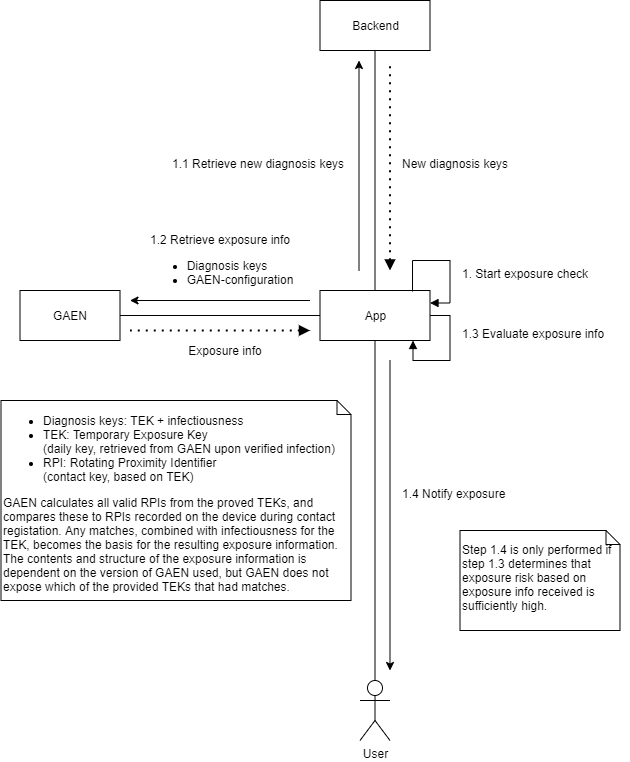

The diagram above was exported from draw.io. Its source (the exported page's mxGraphModel, read from the mxfile embedded in the PNG):
<mxGraphModel dx="2839.5" dy="805" grid="1" gridSize="10" guides="1" tooltips="1" connect="1" arrows="1" fold="1" page="1" pageScale="1.5" pageWidth="1169" pageHeight="826" background="none" math="0" shadow="0">
  <root>
    <mxCell id="0" style=";html=1;" />
    <mxCell id="1" style=";html=1;" parent="0" />
    <mxCell id="BOtC57Cq242VyE_CWQCi-28" style="edgeStyle=orthogonalEdgeStyle;rounded=0;orthogonalLoop=1;jettySize=auto;html=1;entryX=0.5;entryY=1;entryDx=0;entryDy=0;startArrow=none;startFill=0;endArrow=none;endFill=0;" parent="1" source="BOtC57Cq242VyE_CWQCi-1" target="BOtC57Cq242VyE_CWQCi-12" edge="1">
      <mxGeometry relative="1" as="geometry" />
    </mxCell>
    <mxCell id="BOtC57Cq242VyE_CWQCi-43" style="edgeStyle=orthogonalEdgeStyle;rounded=0;orthogonalLoop=1;jettySize=auto;html=1;entryX=1;entryY=0.5;entryDx=0;entryDy=0;startArrow=none;startFill=0;endArrow=none;endFill=0;" parent="1" source="BOtC57Cq242VyE_CWQCi-1" target="BOtC57Cq242VyE_CWQCi-42" edge="1">
      <mxGeometry relative="1" as="geometry" />
    </mxCell>
    <mxCell id="BOtC57Cq242VyE_CWQCi-54" style="edgeStyle=orthogonalEdgeStyle;rounded=0;orthogonalLoop=1;jettySize=auto;html=1;startArrow=none;startFill=0;endArrow=block;endFill=1;" parent="1" source="BOtC57Cq242VyE_CWQCi-1" target="BOtC57Cq242VyE_CWQCi-1" edge="1">
      <mxGeometry relative="1" as="geometry">
        <mxPoint x="200" y="590" as="targetPoint" />
        <Array as="points">
          <mxPoint x="210" y="545" />
          <mxPoint x="210" y="590" />
          <mxPoint x="173" y="590" />
        </Array>
      </mxGeometry>
    </mxCell>
    <mxCell id="BOtC57Cq242VyE_CWQCi-1" value="App" style="html=1;" parent="1" vertex="1">
      <mxGeometry x="80" y="520" width="110" height="50" as="geometry" />
    </mxCell>
    <mxCell id="BOtC57Cq242VyE_CWQCi-11" style="edgeStyle=orthogonalEdgeStyle;rounded=0;orthogonalLoop=1;jettySize=auto;html=1;endArrow=none;endFill=0;" parent="1" edge="1">
      <mxGeometry relative="1" as="geometry">
        <mxPoint x="605" y="570" as="sourcePoint" />
      </mxGeometry>
    </mxCell>
    <mxCell id="BOtC57Cq242VyE_CWQCi-25" style="edgeStyle=orthogonalEdgeStyle;rounded=0;orthogonalLoop=1;jettySize=auto;html=1;startArrow=none;startFill=0;endArrow=none;endFill=0;" parent="1" source="BOtC57Cq242VyE_CWQCi-5" target="BOtC57Cq242VyE_CWQCi-1" edge="1">
      <mxGeometry relative="1" as="geometry" />
    </mxCell>
    <mxCell id="BOtC57Cq242VyE_CWQCi-5" value="User" style="shape=umlActor;verticalLabelPosition=bottom;verticalAlign=top;html=1;" parent="1" vertex="1">
      <mxGeometry x="120" y="910" width="30" height="60" as="geometry" />
    </mxCell>
    <mxCell id="BOtC57Cq242VyE_CWQCi-12" value="Backend" style="html=1;" parent="1" vertex="1">
      <mxGeometry x="80" y="230" width="110" height="50" as="geometry" />
    </mxCell>
    <mxCell id="BOtC57Cq242VyE_CWQCi-38" value="" style="endArrow=classic;html=1;" parent="1" edge="1">
      <mxGeometry width="50" height="50" relative="1" as="geometry">
        <mxPoint x="119" y="500" as="sourcePoint" />
        <mxPoint x="119" y="290" as="targetPoint" />
      </mxGeometry>
    </mxCell>
    <mxCell id="BOtC57Cq242VyE_CWQCi-41" value="1.1 Retrieve new diagnosis keys" style="text;html=1;strokeColor=none;fillColor=none;align=left;verticalAlign=top;whiteSpace=wrap;rounded=0;" parent="1" vertex="1">
      <mxGeometry x="-70" y="380" width="181" height="30" as="geometry" />
    </mxCell>
    <mxCell id="BOtC57Cq242VyE_CWQCi-42" value="GAEN" style="rounded=0;whiteSpace=wrap;html=1;align=center;" parent="1" vertex="1">
      <mxGeometry x="-220" y="520" width="100" height="50" as="geometry" />
    </mxCell>
    <mxCell id="BOtC57Cq242VyE_CWQCi-44" value="1.2 Retrieve exposure info&lt;br&gt;&lt;ul&gt;&lt;li style=&quot;text-align: left&quot;&gt;Diagnosis keys&lt;/li&gt;&lt;li style=&quot;text-align: left&quot;&gt;GAEN-configuration&lt;/li&gt;&lt;/ul&gt;" style="text;html=1;strokeColor=none;fillColor=none;align=center;verticalAlign=middle;whiteSpace=wrap;rounded=0;" parent="1" vertex="1">
      <mxGeometry x="-110" y="470" width="180" height="50" as="geometry" />
    </mxCell>
    <mxCell id="BOtC57Cq242VyE_CWQCi-45" value="" style="endArrow=classic;html=1;" parent="1" edge="1">
      <mxGeometry width="50" height="50" relative="1" as="geometry">
        <mxPoint x="70" y="530" as="sourcePoint" />
        <mxPoint x="-110" y="530" as="targetPoint" />
      </mxGeometry>
    </mxCell>
    <mxCell id="BOtC57Cq242VyE_CWQCi-46" value="" style="endArrow=none;dashed=1;html=1;dashPattern=1 3;strokeWidth=2;endFill=0;startArrow=block;startFill=1;" parent="1" edge="1">
      <mxGeometry width="50" height="50" relative="1" as="geometry">
        <mxPoint x="70" y="560" as="sourcePoint" />
        <mxPoint x="-110" y="560" as="targetPoint" />
      </mxGeometry>
    </mxCell>
    <mxCell id="BOtC57Cq242VyE_CWQCi-47" value="Exposure info" style="text;html=1;strokeColor=none;fillColor=none;align=center;verticalAlign=middle;whiteSpace=wrap;rounded=0;" parent="1" vertex="1">
      <mxGeometry x="-80" y="570" width="130" height="20" as="geometry" />
    </mxCell>
    <mxCell id="BOtC57Cq242VyE_CWQCi-48" value="Step 1.4 is only performed if step 1.3 determines that exposure risk based on exposure info received is sufficiently high." style="shape=note;whiteSpace=wrap;html=1;size=14;verticalAlign=middle;align=left;spacingTop=-6;" parent="1" vertex="1">
      <mxGeometry x="220" y="760" width="160" height="100" as="geometry" />
    </mxCell>
    <mxCell id="BOtC57Cq242VyE_CWQCi-50" value="" style="endArrow=none;dashed=1;html=1;dashPattern=1 3;strokeWidth=2;endFill=0;startArrow=block;startFill=1;" parent="1" edge="1">
      <mxGeometry width="50" height="50" relative="1" as="geometry">
        <mxPoint x="150" y="500" as="sourcePoint" />
        <mxPoint x="150" y="290" as="targetPoint" />
      </mxGeometry>
    </mxCell>
    <mxCell id="BOtC57Cq242VyE_CWQCi-51" value="New diagnosis keys" style="text;html=1;strokeColor=none;fillColor=none;align=left;verticalAlign=top;whiteSpace=wrap;rounded=0;" parent="1" vertex="1">
      <mxGeometry x="160" y="380" width="170" height="30" as="geometry" />
    </mxCell>
    <mxCell id="BOtC57Cq242VyE_CWQCi-52" style="edgeStyle=orthogonalEdgeStyle;rounded=0;orthogonalLoop=1;jettySize=auto;html=1;startArrow=none;startFill=0;endArrow=block;endFill=1;exitX=0.841;exitY=0.02;exitDx=0;exitDy=0;exitPerimeter=0;entryX=1;entryY=0.25;entryDx=0;entryDy=0;" parent="1" source="BOtC57Cq242VyE_CWQCi-1" target="BOtC57Cq242VyE_CWQCi-1" edge="1">
      <mxGeometry relative="1" as="geometry">
        <Array as="points">
          <mxPoint x="173" y="490" />
          <mxPoint x="210" y="490" />
          <mxPoint x="210" y="533" />
        </Array>
      </mxGeometry>
    </mxCell>
    <mxCell id="BOtC57Cq242VyE_CWQCi-53" value="1. Start exposure check" style="text;html=1;strokeColor=none;fillColor=none;align=left;verticalAlign=top;whiteSpace=wrap;rounded=0;" parent="1" vertex="1">
      <mxGeometry x="220" y="490" width="170" height="30" as="geometry" />
    </mxCell>
    <mxCell id="BOtC57Cq242VyE_CWQCi-55" value="1.3 Evaluate exposure info" style="text;html=1;strokeColor=none;fillColor=none;align=left;verticalAlign=top;whiteSpace=wrap;rounded=0;" parent="1" vertex="1">
      <mxGeometry x="220" y="550" width="170" height="30" as="geometry" />
    </mxCell>
    <mxCell id="BOtC57Cq242VyE_CWQCi-56" value="" style="endArrow=classic;html=1;" parent="1" edge="1">
      <mxGeometry width="50" height="50" relative="1" as="geometry">
        <mxPoint x="150" y="590" as="sourcePoint" />
        <mxPoint x="150" y="900" as="targetPoint" />
      </mxGeometry>
    </mxCell>
    <mxCell id="BOtC57Cq242VyE_CWQCi-57" value="1.4 Notify exposure" style="text;html=1;strokeColor=none;fillColor=none;align=left;verticalAlign=top;whiteSpace=wrap;rounded=0;" parent="1" vertex="1">
      <mxGeometry x="160" y="710" width="220" height="30" as="geometry" />
    </mxCell>
    <mxCell id="glreHSd0mtsChkqWDcKW-1" value="&lt;ul&gt;&lt;li&gt;Diagnosis keys: TEK + infectiousness&lt;/li&gt;&lt;li&gt;TEK: Temporary Exposure Key&lt;br&gt;(daily key, retrieved from GAEN upon verified infection)&lt;/li&gt;&lt;li&gt;RPI: Rotating Proximity Identifier&lt;br&gt;(contact key, based on TEK)&lt;/li&gt;&lt;/ul&gt;GAEN calculates all valid RPIs from the proved TEKs, and compares these to RPIs recorded on the device during contact registation. Any matches, combined with infectiousness for the TEK, becomes the basis for the resulting exposure information. The contents and structure of the exposure information is dependent on the version of GAEN used, but GAEN does not expose which of the provided TEKs that had matches." style="shape=note;whiteSpace=wrap;html=1;size=14;verticalAlign=middle;align=left;spacingTop=-6;" parent="1" vertex="1">
      <mxGeometry x="-239" y="630" width="350" height="200" as="geometry" />
    </mxCell>
  </root>
</mxGraphModel>